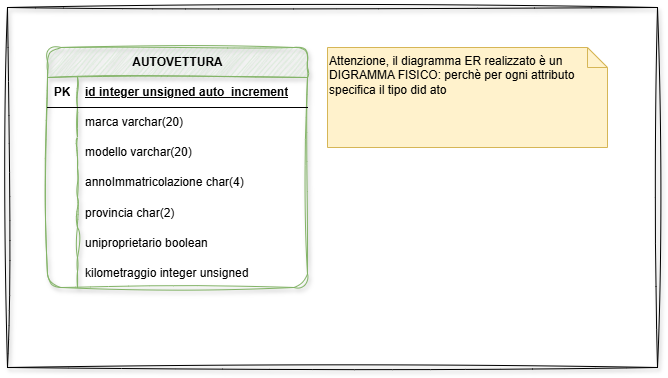

The diagram above was exported from draw.io. Its source (the exported page's mxGraphModel, read from the mxfile embedded in the PNG):
<mxGraphModel dx="802" dy="773" grid="1" gridSize="10" guides="1" tooltips="1" connect="1" arrows="1" fold="1" page="1" pageScale="1" pageWidth="850" pageHeight="1100" math="0" shadow="0">
  <root>
    <mxCell id="0" />
    <mxCell id="1" parent="0" />
    <mxCell id="fhw1nwH0WXA_BxCC_69z-1" parent="1" style="shape=table;startSize=30;container=1;collapsible=1;childLayout=tableLayout;fixedRows=1;rowLines=0;fontStyle=1;align=center;resizeLast=1;html=1;fillColor=#d5e8d4;strokeColor=#82b366;rounded=1;roundedPerimeter=1;shadow=1;sketch=1;curveFitting=1;jiggle=2;swimlaneLine=1;" value="AUTOVETTURA" vertex="1">
      <mxGeometry height="240" width="260" x="120" y="80" as="geometry" />
    </mxCell>
    <mxCell id="fhw1nwH0WXA_BxCC_69z-2" parent="fhw1nwH0WXA_BxCC_69z-1" style="shape=tableRow;horizontal=0;startSize=0;swimlaneHead=0;swimlaneBody=0;fillColor=none;collapsible=0;dropTarget=0;points=[[0,0.5],[1,0.5]];portConstraint=eastwest;top=0;left=0;right=0;bottom=1;" value="" vertex="1">
      <mxGeometry height="30" width="260" y="30" as="geometry" />
    </mxCell>
    <mxCell id="fhw1nwH0WXA_BxCC_69z-3" parent="fhw1nwH0WXA_BxCC_69z-2" style="shape=partialRectangle;connectable=0;fillColor=none;top=0;left=0;bottom=0;right=0;fontStyle=1;overflow=hidden;whiteSpace=wrap;html=1;" value="PK" vertex="1">
      <mxGeometry height="30" width="30" as="geometry">
        <mxRectangle height="30" width="30" as="alternateBounds" />
      </mxGeometry>
    </mxCell>
    <mxCell id="fhw1nwH0WXA_BxCC_69z-4" parent="fhw1nwH0WXA_BxCC_69z-2" style="shape=partialRectangle;connectable=0;fillColor=none;top=0;left=0;bottom=0;right=0;align=left;spacingLeft=6;fontStyle=5;overflow=hidden;whiteSpace=wrap;html=1;" value="id integer unsigned auto_increment" vertex="1">
      <mxGeometry height="30" width="230" x="30" as="geometry">
        <mxRectangle height="30" width="230" as="alternateBounds" />
      </mxGeometry>
    </mxCell>
    <mxCell id="fhw1nwH0WXA_BxCC_69z-5" parent="fhw1nwH0WXA_BxCC_69z-1" style="shape=tableRow;horizontal=0;startSize=0;swimlaneHead=0;swimlaneBody=0;fillColor=none;collapsible=0;dropTarget=0;points=[[0,0.5],[1,0.5]];portConstraint=eastwest;top=0;left=0;right=0;bottom=0;" value="" vertex="1">
      <mxGeometry height="30" width="260" y="60" as="geometry" />
    </mxCell>
    <mxCell id="fhw1nwH0WXA_BxCC_69z-6" parent="fhw1nwH0WXA_BxCC_69z-5" style="shape=partialRectangle;connectable=0;fillColor=none;top=0;left=0;bottom=0;right=0;editable=1;overflow=hidden;whiteSpace=wrap;html=1;" value="" vertex="1">
      <mxGeometry height="30" width="30" as="geometry">
        <mxRectangle height="30" width="30" as="alternateBounds" />
      </mxGeometry>
    </mxCell>
    <mxCell id="fhw1nwH0WXA_BxCC_69z-7" parent="fhw1nwH0WXA_BxCC_69z-5" style="shape=partialRectangle;connectable=0;fillColor=none;top=0;left=0;bottom=0;right=0;align=left;spacingLeft=6;overflow=hidden;whiteSpace=wrap;html=1;" value="marca varchar(20)" vertex="1">
      <mxGeometry height="30" width="230" x="30" as="geometry">
        <mxRectangle height="30" width="230" as="alternateBounds" />
      </mxGeometry>
    </mxCell>
    <mxCell id="fhw1nwH0WXA_BxCC_69z-8" parent="fhw1nwH0WXA_BxCC_69z-1" style="shape=tableRow;horizontal=0;startSize=0;swimlaneHead=0;swimlaneBody=0;fillColor=none;collapsible=0;dropTarget=0;points=[[0,0.5],[1,0.5]];portConstraint=eastwest;top=0;left=0;right=0;bottom=0;" value="" vertex="1">
      <mxGeometry height="30" width="260" y="90" as="geometry" />
    </mxCell>
    <mxCell id="fhw1nwH0WXA_BxCC_69z-9" parent="fhw1nwH0WXA_BxCC_69z-8" style="shape=partialRectangle;connectable=0;fillColor=none;top=0;left=0;bottom=0;right=0;editable=1;overflow=hidden;whiteSpace=wrap;html=1;" value="" vertex="1">
      <mxGeometry height="30" width="30" as="geometry">
        <mxRectangle height="30" width="30" as="alternateBounds" />
      </mxGeometry>
    </mxCell>
    <mxCell id="fhw1nwH0WXA_BxCC_69z-10" parent="fhw1nwH0WXA_BxCC_69z-8" style="shape=partialRectangle;connectable=0;fillColor=none;top=0;left=0;bottom=0;right=0;align=left;spacingLeft=6;overflow=hidden;whiteSpace=wrap;html=1;" value="modello varchar(20)" vertex="1">
      <mxGeometry height="30" width="230" x="30" as="geometry">
        <mxRectangle height="30" width="230" as="alternateBounds" />
      </mxGeometry>
    </mxCell>
    <mxCell id="fhw1nwH0WXA_BxCC_69z-11" parent="fhw1nwH0WXA_BxCC_69z-1" style="shape=tableRow;horizontal=0;startSize=0;swimlaneHead=0;swimlaneBody=0;fillColor=none;collapsible=0;dropTarget=0;points=[[0,0.5],[1,0.5]];portConstraint=eastwest;top=0;left=0;right=0;bottom=0;" value="" vertex="1">
      <mxGeometry height="30" width="260" y="120" as="geometry" />
    </mxCell>
    <mxCell id="fhw1nwH0WXA_BxCC_69z-12" parent="fhw1nwH0WXA_BxCC_69z-11" style="shape=partialRectangle;connectable=0;fillColor=none;top=0;left=0;bottom=0;right=0;editable=1;overflow=hidden;whiteSpace=wrap;html=1;" value="" vertex="1">
      <mxGeometry height="30" width="30" as="geometry">
        <mxRectangle height="30" width="30" as="alternateBounds" />
      </mxGeometry>
    </mxCell>
    <mxCell id="fhw1nwH0WXA_BxCC_69z-13" parent="fhw1nwH0WXA_BxCC_69z-11" style="shape=partialRectangle;connectable=0;fillColor=none;top=0;left=0;bottom=0;right=0;align=left;spacingLeft=6;overflow=hidden;whiteSpace=wrap;html=1;" value="annoImmatricolazione char(4)" vertex="1">
      <mxGeometry height="30" width="230" x="30" as="geometry">
        <mxRectangle height="30" width="230" as="alternateBounds" />
      </mxGeometry>
    </mxCell>
    <mxCell id="fhw1nwH0WXA_BxCC_69z-17" parent="fhw1nwH0WXA_BxCC_69z-1" style="shape=tableRow;horizontal=0;startSize=0;swimlaneHead=0;swimlaneBody=0;fillColor=none;collapsible=0;dropTarget=0;points=[[0,0.5],[1,0.5]];portConstraint=eastwest;top=0;left=0;right=0;bottom=0;" value="" vertex="1">
      <mxGeometry height="30" width="260" y="150" as="geometry" />
    </mxCell>
    <mxCell id="fhw1nwH0WXA_BxCC_69z-18" parent="fhw1nwH0WXA_BxCC_69z-17" style="shape=partialRectangle;connectable=0;fillColor=none;top=0;left=0;bottom=0;right=0;editable=1;overflow=hidden;" value="" vertex="1">
      <mxGeometry height="30" width="30" as="geometry">
        <mxRectangle height="30" width="30" as="alternateBounds" />
      </mxGeometry>
    </mxCell>
    <mxCell id="fhw1nwH0WXA_BxCC_69z-19" parent="fhw1nwH0WXA_BxCC_69z-17" style="shape=partialRectangle;connectable=0;fillColor=none;top=0;left=0;bottom=0;right=0;align=left;spacingLeft=6;overflow=hidden;" value="provincia char(2)" vertex="1">
      <mxGeometry height="30" width="230" x="30" as="geometry">
        <mxRectangle height="30" width="230" as="alternateBounds" />
      </mxGeometry>
    </mxCell>
    <mxCell id="fhw1nwH0WXA_BxCC_69z-20" parent="fhw1nwH0WXA_BxCC_69z-1" style="shape=tableRow;horizontal=0;startSize=0;swimlaneHead=0;swimlaneBody=0;fillColor=none;collapsible=0;dropTarget=0;points=[[0,0.5],[1,0.5]];portConstraint=eastwest;top=0;left=0;right=0;bottom=0;" value="" vertex="1">
      <mxGeometry height="30" width="260" y="180" as="geometry" />
    </mxCell>
    <mxCell id="fhw1nwH0WXA_BxCC_69z-21" parent="fhw1nwH0WXA_BxCC_69z-20" style="shape=partialRectangle;connectable=0;fillColor=none;top=0;left=0;bottom=0;right=0;editable=1;overflow=hidden;" value="" vertex="1">
      <mxGeometry height="30" width="30" as="geometry">
        <mxRectangle height="30" width="30" as="alternateBounds" />
      </mxGeometry>
    </mxCell>
    <mxCell id="fhw1nwH0WXA_BxCC_69z-22" parent="fhw1nwH0WXA_BxCC_69z-20" style="shape=partialRectangle;connectable=0;fillColor=none;top=0;left=0;bottom=0;right=0;align=left;spacingLeft=6;overflow=hidden;" value="uniproprietario boolean" vertex="1">
      <mxGeometry height="30" width="230" x="30" as="geometry">
        <mxRectangle height="30" width="230" as="alternateBounds" />
      </mxGeometry>
    </mxCell>
    <mxCell id="fhw1nwH0WXA_BxCC_69z-23" parent="fhw1nwH0WXA_BxCC_69z-1" style="shape=tableRow;horizontal=0;startSize=0;swimlaneHead=0;swimlaneBody=0;fillColor=none;collapsible=0;dropTarget=0;points=[[0,0.5],[1,0.5]];portConstraint=eastwest;top=0;left=0;right=0;bottom=0;" value="" vertex="1">
      <mxGeometry height="30" width="260" y="210" as="geometry" />
    </mxCell>
    <mxCell id="fhw1nwH0WXA_BxCC_69z-24" parent="fhw1nwH0WXA_BxCC_69z-23" style="shape=partialRectangle;connectable=0;fillColor=none;top=0;left=0;bottom=0;right=0;editable=1;overflow=hidden;" value="" vertex="1">
      <mxGeometry height="30" width="30" as="geometry">
        <mxRectangle height="30" width="30" as="alternateBounds" />
      </mxGeometry>
    </mxCell>
    <mxCell id="fhw1nwH0WXA_BxCC_69z-25" parent="fhw1nwH0WXA_BxCC_69z-23" style="shape=partialRectangle;connectable=0;fillColor=none;top=0;left=0;bottom=0;right=0;align=left;spacingLeft=6;overflow=hidden;" value="kilometraggio integer unsigned" vertex="1">
      <mxGeometry height="30" width="230" x="30" as="geometry">
        <mxRectangle height="30" width="230" as="alternateBounds" />
      </mxGeometry>
    </mxCell>
    <mxCell id="fhw1nwH0WXA_BxCC_69z-26" parent="1" style="shape=note;size=20;whiteSpace=wrap;html=1;fillColor=#fff2cc;strokeColor=#d6b656;align=left;verticalAlign=top;" value="Attenzione, il diagramma ER realizzato è un DIGRAMMA FISICO: perchè per ogni attributo specifica il tipo did ato" vertex="1">
      <mxGeometry height="100" width="280" x="400" y="80" as="geometry" />
    </mxCell>
    <mxCell id="fhw1nwH0WXA_BxCC_69z-27" parent="1" style="rounded=0;whiteSpace=wrap;html=1;shadow=1;sketch=1;curveFitting=1;jiggle=2;fillColor=none;" value="" vertex="1">
      <mxGeometry height="360" width="650" x="80" y="40" as="geometry" />
    </mxCell>
  </root>
</mxGraphModel>